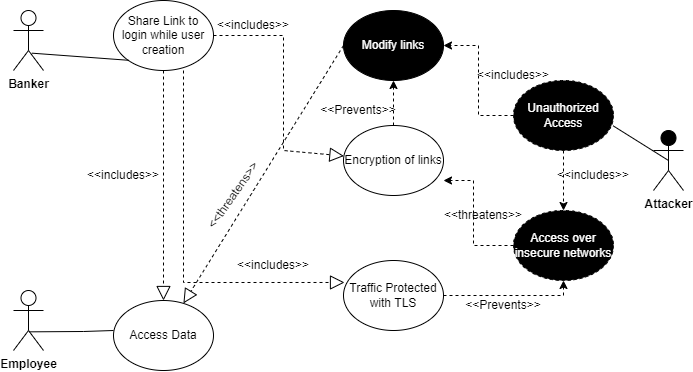

The diagram above was exported from draw.io. Its source (the exported page's mxGraphModel, read from the mxfile embedded in the PNG):
<mxGraphModel dx="782" dy="411" grid="1" gridSize="10" guides="1" tooltips="1" connect="1" arrows="1" fold="1" page="1" pageScale="1" pageWidth="850" pageHeight="1100" math="0" shadow="0">
  <root>
    <mxCell id="0" />
    <mxCell id="1" parent="0" />
    <mxCell id="ZP3r4qbWhdJnqeBewddf-1" value="&lt;b&gt;Banker&lt;/b&gt;" style="shape=umlActor;verticalLabelPosition=bottom;verticalAlign=top;html=1;outlineConnect=0;" parent="1" vertex="1">
      <mxGeometry x="80" y="80" width="30" height="60" as="geometry" />
    </mxCell>
    <mxCell id="ZP3r4qbWhdJnqeBewddf-2" value="&lt;b&gt;Employee&lt;/b&gt;" style="shape=umlActor;verticalLabelPosition=bottom;verticalAlign=top;html=1;outlineConnect=0;" parent="1" vertex="1">
      <mxGeometry x="80" y="360" width="30" height="60" as="geometry" />
    </mxCell>
    <mxCell id="ZP3r4qbWhdJnqeBewddf-3" value="&lt;b&gt;Attacker&lt;/b&gt;" style="shape=umlActor;verticalLabelPosition=bottom;verticalAlign=top;html=1;outlineConnect=0;fillColor=#000000;" parent="1" vertex="1">
      <mxGeometry x="720" y="200" width="30" height="60" as="geometry" />
    </mxCell>
    <mxCell id="ZP3r4qbWhdJnqeBewddf-5" value="Share Link to login while user creation" style="ellipse;whiteSpace=wrap;html=1;" parent="1" vertex="1">
      <mxGeometry x="180" y="70" width="100" height="70" as="geometry" />
    </mxCell>
    <mxCell id="ZP3r4qbWhdJnqeBewddf-6" value="Access Data" style="ellipse;whiteSpace=wrap;html=1;" parent="1" vertex="1">
      <mxGeometry x="180" y="370" width="100" height="70" as="geometry" />
    </mxCell>
    <mxCell id="ZP3r4qbWhdJnqeBewddf-7" value="" style="endArrow=none;html=1;rounded=0;exitX=0.611;exitY=0.711;exitDx=0;exitDy=0;exitPerimeter=0;entryX=0;entryY=1;entryDx=0;entryDy=0;" parent="1" source="ZP3r4qbWhdJnqeBewddf-1" target="ZP3r4qbWhdJnqeBewddf-5" edge="1">
      <mxGeometry width="50" height="50" relative="1" as="geometry">
        <mxPoint x="380" y="270" as="sourcePoint" />
        <mxPoint x="430" y="220" as="targetPoint" />
      </mxGeometry>
    </mxCell>
    <mxCell id="ZP3r4qbWhdJnqeBewddf-8" value="" style="endArrow=none;html=1;rounded=0;exitX=0.522;exitY=0.689;exitDx=0;exitDy=0;exitPerimeter=0;" parent="1" source="ZP3r4qbWhdJnqeBewddf-2" edge="1">
      <mxGeometry width="50" height="50" relative="1" as="geometry">
        <mxPoint x="130" y="430" as="sourcePoint" />
        <mxPoint x="180" y="400" as="targetPoint" />
        <Array as="points">
          <mxPoint x="150" y="401" />
        </Array>
      </mxGeometry>
    </mxCell>
    <mxCell id="ZP3r4qbWhdJnqeBewddf-9" value="" style="endArrow=block;dashed=1;endFill=0;endSize=12;html=1;rounded=0;exitX=0.5;exitY=1;exitDx=0;exitDy=0;entryX=0.5;entryY=0;entryDx=0;entryDy=0;" parent="1" source="ZP3r4qbWhdJnqeBewddf-5" target="ZP3r4qbWhdJnqeBewddf-6" edge="1">
      <mxGeometry width="160" relative="1" as="geometry">
        <mxPoint x="320" y="240" as="sourcePoint" />
        <mxPoint x="480" y="240" as="targetPoint" />
      </mxGeometry>
    </mxCell>
    <mxCell id="ZP3r4qbWhdJnqeBewddf-11" value="&lt;font color=&quot;#ffffff&quot;&gt;Modify links&lt;/font&gt;" style="ellipse;whiteSpace=wrap;html=1;fillColor=#000000;" parent="1" vertex="1">
      <mxGeometry x="410" y="80" width="100" height="70" as="geometry" />
    </mxCell>
    <mxCell id="ZP3r4qbWhdJnqeBewddf-27" value="" style="edgeStyle=orthogonalEdgeStyle;rounded=0;orthogonalLoop=1;jettySize=auto;html=1;dashed=1;fontColor=#FFFFFF;" parent="1" source="ZP3r4qbWhdJnqeBewddf-12" target="ZP3r4qbWhdJnqeBewddf-11" edge="1">
      <mxGeometry relative="1" as="geometry" />
    </mxCell>
    <mxCell id="ZP3r4qbWhdJnqeBewddf-12" value="Encryption of links" style="ellipse;whiteSpace=wrap;html=1;" parent="1" vertex="1">
      <mxGeometry x="410" y="195" width="100" height="70" as="geometry" />
    </mxCell>
    <mxCell id="ZP3r4qbWhdJnqeBewddf-25" value="" style="edgeStyle=orthogonalEdgeStyle;rounded=0;orthogonalLoop=1;jettySize=auto;html=1;dashed=1;fontColor=#FFFFFF;exitX=0;exitY=0.5;exitDx=0;exitDy=0;" parent="1" source="ZP3r4qbWhdJnqeBewddf-15" edge="1">
      <mxGeometry relative="1" as="geometry">
        <mxPoint x="510" y="250" as="targetPoint" />
        <Array as="points">
          <mxPoint x="540" y="315" />
          <mxPoint x="540" y="250" />
        </Array>
      </mxGeometry>
    </mxCell>
    <mxCell id="ZP3r4qbWhdJnqeBewddf-33" value="" style="edgeStyle=orthogonalEdgeStyle;rounded=0;orthogonalLoop=1;jettySize=auto;html=1;dashed=1;fontColor=#FFFFFF;" parent="1" source="ZP3r4qbWhdJnqeBewddf-13" target="ZP3r4qbWhdJnqeBewddf-15" edge="1">
      <mxGeometry relative="1" as="geometry">
        <Array as="points">
          <mxPoint x="630" y="365" />
        </Array>
      </mxGeometry>
    </mxCell>
    <mxCell id="ZP3r4qbWhdJnqeBewddf-13" value="Traffic Protected with TLS" style="ellipse;whiteSpace=wrap;html=1;" parent="1" vertex="1">
      <mxGeometry x="410" y="330" width="100" height="70" as="geometry" />
    </mxCell>
    <mxCell id="ZP3r4qbWhdJnqeBewddf-24" value="" style="edgeStyle=orthogonalEdgeStyle;rounded=0;orthogonalLoop=1;jettySize=auto;html=1;dashed=1;" parent="1" source="ZP3r4qbWhdJnqeBewddf-14" target="ZP3r4qbWhdJnqeBewddf-15" edge="1">
      <mxGeometry relative="1" as="geometry" />
    </mxCell>
    <mxCell id="ZP3r4qbWhdJnqeBewddf-32" value="" style="edgeStyle=orthogonalEdgeStyle;rounded=0;orthogonalLoop=1;jettySize=auto;html=1;fontColor=#FFFFFF;entryX=1;entryY=0.5;entryDx=0;entryDy=0;dashed=1;" parent="1" source="ZP3r4qbWhdJnqeBewddf-14" target="ZP3r4qbWhdJnqeBewddf-11" edge="1">
      <mxGeometry relative="1" as="geometry" />
    </mxCell>
    <mxCell id="ZP3r4qbWhdJnqeBewddf-14" value="&lt;font color=&quot;#ffffff&quot;&gt;Unauthorized Access&lt;/font&gt;" style="ellipse;whiteSpace=wrap;html=1;fillColor=#000000;dashed=1;" parent="1" vertex="1">
      <mxGeometry x="580" y="150" width="100" height="70" as="geometry" />
    </mxCell>
    <mxCell id="ZP3r4qbWhdJnqeBewddf-15" value="&lt;font color=&quot;#ffffff&quot;&gt;Access over insecure networks&lt;/font&gt;" style="ellipse;whiteSpace=wrap;html=1;fillColor=#000000;dashed=1;" parent="1" vertex="1">
      <mxGeometry x="580" y="280" width="100" height="70" as="geometry" />
    </mxCell>
    <mxCell id="ZP3r4qbWhdJnqeBewddf-16" value="" style="endArrow=block;dashed=1;endFill=0;endSize=12;html=1;rounded=0;exitX=1;exitY=0.5;exitDx=0;exitDy=0;" parent="1" source="ZP3r4qbWhdJnqeBewddf-5" target="ZP3r4qbWhdJnqeBewddf-12" edge="1">
      <mxGeometry width="160" relative="1" as="geometry">
        <mxPoint x="380" y="240" as="sourcePoint" />
        <mxPoint x="350" y="250" as="targetPoint" />
        <Array as="points">
          <mxPoint x="350" y="105" />
          <mxPoint x="350" y="220" />
        </Array>
      </mxGeometry>
    </mxCell>
    <mxCell id="ZP3r4qbWhdJnqeBewddf-26" value="" style="endArrow=block;dashed=1;endFill=0;endSize=12;html=1;rounded=0;fontColor=#FFFFFF;entryX=0.01;entryY=0.314;entryDx=0;entryDy=0;entryPerimeter=0;" parent="1" target="ZP3r4qbWhdJnqeBewddf-13" edge="1">
      <mxGeometry width="160" relative="1" as="geometry">
        <mxPoint x="250" y="140" as="sourcePoint" />
        <mxPoint x="540" y="220" as="targetPoint" />
        <Array as="points">
          <mxPoint x="250" y="352" />
        </Array>
      </mxGeometry>
    </mxCell>
    <mxCell id="ZP3r4qbWhdJnqeBewddf-29" value="" style="endArrow=none;html=1;rounded=0;fontColor=#FFFFFF;exitX=0.5;exitY=0.5;exitDx=0;exitDy=0;exitPerimeter=0;entryX=0.997;entryY=0.648;entryDx=0;entryDy=0;entryPerimeter=0;" parent="1" source="ZP3r4qbWhdJnqeBewddf-3" target="ZP3r4qbWhdJnqeBewddf-14" edge="1">
      <mxGeometry width="50" height="50" relative="1" as="geometry">
        <mxPoint x="440" y="250" as="sourcePoint" />
        <mxPoint x="490" y="200" as="targetPoint" />
      </mxGeometry>
    </mxCell>
    <mxCell id="ZP3r4qbWhdJnqeBewddf-34" value="" style="endArrow=block;dashed=1;endFill=0;endSize=12;html=1;rounded=0;fontColor=#FFFFFF;exitX=0;exitY=0.5;exitDx=0;exitDy=0;" parent="1" source="ZP3r4qbWhdJnqeBewddf-11" target="ZP3r4qbWhdJnqeBewddf-6" edge="1">
      <mxGeometry width="160" relative="1" as="geometry">
        <mxPoint x="380" y="220" as="sourcePoint" />
        <mxPoint x="350" y="410" as="targetPoint" />
      </mxGeometry>
    </mxCell>
    <mxCell id="ZP3r4qbWhdJnqeBewddf-35" value="&lt;font color=&quot;#000000&quot;&gt;&amp;lt;&amp;lt;includes&amp;gt;&amp;gt;&lt;/font&gt;" style="text;html=1;strokeColor=none;fillColor=none;align=center;verticalAlign=middle;whiteSpace=wrap;rounded=0;fontColor=#FFFFFF;" parent="1" vertex="1">
      <mxGeometry x="160" y="230" width="60" height="30" as="geometry" />
    </mxCell>
    <mxCell id="ZP3r4qbWhdJnqeBewddf-36" value="&lt;font color=&quot;#000000&quot;&gt;&amp;lt;&amp;lt;includes&amp;gt;&amp;gt;&lt;/font&gt;" style="text;html=1;strokeColor=none;fillColor=none;align=center;verticalAlign=middle;whiteSpace=wrap;rounded=0;fontColor=#FFFFFF;" parent="1" vertex="1">
      <mxGeometry x="310" y="320" width="60" height="30" as="geometry" />
    </mxCell>
    <mxCell id="ZP3r4qbWhdJnqeBewddf-37" value="&lt;font color=&quot;#000000&quot;&gt;&amp;lt;&amp;lt;includes&amp;gt;&amp;gt;&lt;/font&gt;" style="text;html=1;strokeColor=none;fillColor=none;align=center;verticalAlign=middle;whiteSpace=wrap;rounded=0;fontColor=#FFFFFF;" parent="1" vertex="1">
      <mxGeometry x="290" y="80" width="60" height="30" as="geometry" />
    </mxCell>
    <mxCell id="ZP3r4qbWhdJnqeBewddf-38" value="&lt;font color=&quot;#000000&quot;&gt;&amp;lt;&amp;lt;includes&amp;gt;&amp;gt;&lt;/font&gt;" style="text;html=1;strokeColor=none;fillColor=none;align=center;verticalAlign=middle;whiteSpace=wrap;rounded=0;fontColor=#FFFFFF;" parent="1" vertex="1">
      <mxGeometry x="630" y="230" width="60" height="30" as="geometry" />
    </mxCell>
    <mxCell id="ZP3r4qbWhdJnqeBewddf-39" value="&lt;font color=&quot;#000000&quot;&gt;&amp;lt;&amp;lt;includes&amp;gt;&amp;gt;&lt;/font&gt;" style="text;html=1;strokeColor=none;fillColor=none;align=center;verticalAlign=middle;whiteSpace=wrap;rounded=0;fontColor=#FFFFFF;" parent="1" vertex="1">
      <mxGeometry x="550" y="130" width="60" height="30" as="geometry" />
    </mxCell>
    <mxCell id="ZP3r4qbWhdJnqeBewddf-40" value="&amp;lt;&amp;lt;Prevents&amp;gt;&amp;gt;" style="text;html=1;strokeColor=none;fillColor=none;align=center;verticalAlign=middle;whiteSpace=wrap;rounded=0;fontColor=#000000;" parent="1" vertex="1">
      <mxGeometry x="395" y="165" width="60" height="30" as="geometry" />
    </mxCell>
    <mxCell id="ZP3r4qbWhdJnqeBewddf-41" value="&amp;lt;&amp;lt;Prevents&amp;gt;&amp;gt;" style="text;html=1;strokeColor=none;fillColor=none;align=center;verticalAlign=middle;whiteSpace=wrap;rounded=0;fontColor=#000000;" parent="1" vertex="1">
      <mxGeometry x="540" y="360" width="60" height="30" as="geometry" />
    </mxCell>
    <mxCell id="ZP3r4qbWhdJnqeBewddf-42" value="&amp;lt;&amp;lt;threatens&amp;gt;&amp;gt;" style="text;html=1;strokeColor=none;fillColor=none;align=center;verticalAlign=middle;whiteSpace=wrap;rounded=0;fontColor=#000000;rotation=-55;" parent="1" vertex="1">
      <mxGeometry x="270" y="250" width="60" height="30" as="geometry" />
    </mxCell>
    <mxCell id="ZP3r4qbWhdJnqeBewddf-43" value="&amp;lt;&amp;lt;threatens&amp;gt;&amp;gt;" style="text;html=1;strokeColor=none;fillColor=none;align=center;verticalAlign=middle;whiteSpace=wrap;rounded=0;fontColor=#000000;" parent="1" vertex="1">
      <mxGeometry x="520" y="270" width="60" height="30" as="geometry" />
    </mxCell>
  </root>
</mxGraphModel>